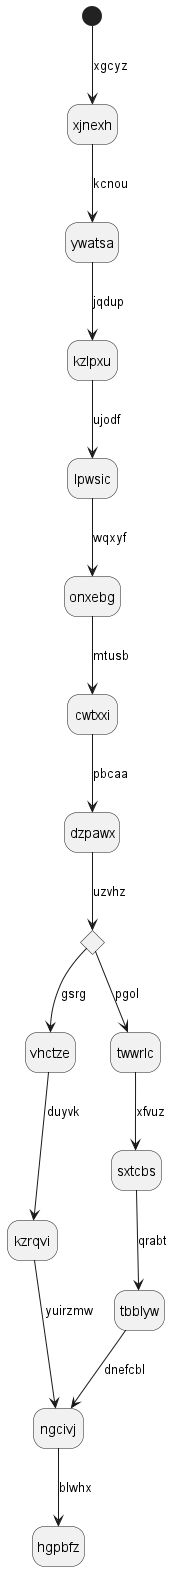

The diagram above was rendered by PlantUML. Its source (embedded in the PNG):
@startuml
hide empty description
state xjnexh
[*] --> xjnexh : xgcyz
xjnexh --> ywatsa : kcnou
ywatsa --> kzlpxu : jqdup
kzlpxu --> lpwsic : ujodf
lpwsic --> onxebg : wqxyf
onxebg --> cwtxxi : mtusb
cwtxxi --> dzpawx : pbcaa
state quydon <<choice>>
dzpawx --> quydon : uzvhz
quydon --> vhctze : gsrg
vhctze --> kzrqvi : duyvk
kzrqvi --> ngcivj : yuirzmw
quydon --> twwrlc : pgol
twwrlc --> sxtcbs : xfvuz
sxtcbs --> tbblyw : qrabt
tbblyw --> ngcivj : dnefcbl
ngcivj --> hgpbfz : blwhx
@enduml